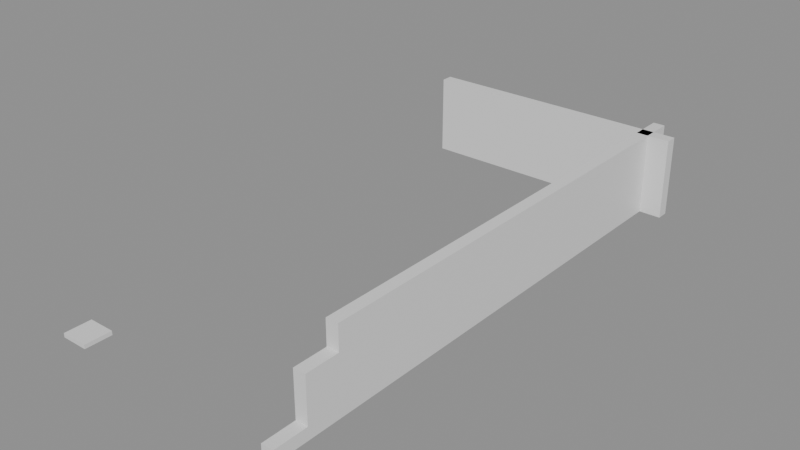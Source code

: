 # Source: building_lego.blend  (saved by Blender 5.0.119; exported with 4.5.12 LTS)
import bpy
from mathutils import Matrix  # noqa: F401  (used for matrix-valued properties, if any)

bpy.ops.wm.read_factory_settings(use_empty=True)
scene = bpy.context.scene
scene.name = 'Scene'

# ---- collections
col_01_paredes_externas = bpy.data.collections.new('01_Paredes_Externas'); scene.collection.children.link(col_01_paredes_externas)
col_04_moveis_decoracoes = bpy.data.collections.new('04_Moveis_Decoracoes'); scene.collection.children.link(col_04_moveis_decoracoes)

# ---- materials (node trees are filled in below, after node groups)
mat_mat_parede_externa = bpy.data.materials.new('Mat_Parede_Externa')
mat_mat_moveis = bpy.data.materials.new('Mat_Moveis')

# ---- material node trees
mat_mat_parede_externa.use_nodes = True; mat_mat_parede_externa.node_tree.nodes.clear()
_N = mat_mat_parede_externa.node_tree.nodes; _L = mat_mat_parede_externa.node_tree.links
n0 = _N.new('ShaderNodeBsdfPrincipled'); n0.name = 'BSDF - Pré-fundamentado'; n0.location = (-200, 100)
n1 = _N.new('ShaderNodeOutputMaterial'); n1.name = 'Saída de material'; n1.location = (200, 100)
_L.new(n0.outputs[0], n1.inputs[0])
n1.is_active_output = True
mat_mat_moveis.use_nodes = True; mat_mat_moveis.node_tree.nodes.clear()
_N = mat_mat_moveis.node_tree.nodes; _L = mat_mat_moveis.node_tree.links
n0 = _N.new('ShaderNodeBsdfPrincipled'); n0.name = 'BSDF - Pré-fundamentado'; n0.location = (-200, 100)
n1 = _N.new('ShaderNodeOutputMaterial'); n1.name = 'Saída de material'; n1.location = (200, 100)
_L.new(n0.outputs[0], n1.inputs[0])
n1.is_active_output = True

# ---- meshes
me_bloco_stone_wall_2864_534_z0 = bpy.data.meshes.new('Bloco_stone_wall_2864_534_z0')
me_bloco_stone_wall_2864_534_z0.from_pydata([(-0.5, -0.175, -1.2), (0.5, -0.175, -1.2), (0.5, 0.175, -1.2), (-0.5, 0.175, -1.2), (-0.5, -0.175, 1.2), (0.5, -0.175, 1.2), (0.5, 0.175, 1.2), (-0.5, 0.175, 1.2)], [], [(0, 1, 2, 3), (4, 7, 6, 5), (0, 4, 5, 1), (2, 6, 7, 3), (0, 3, 7, 4), (1, 5, 6, 2)])
me_bloco_stone_wall_2864_534_z0.materials.append(mat_mat_parede_externa)
me_bloco_stone_wall_2864_534_z0.update()
me_bloco_stone_wall_2865_534_z0 = bpy.data.meshes.new('Bloco_stone_wall_2865_534_z0')
me_bloco_stone_wall_2865_534_z0.from_pydata([(-0.5, -0.175, -1.2), (0.5, -0.175, -1.2), (0.5, 0.175, -1.2), (-0.5, 0.175, -1.2), (-0.5, -0.175, 1.2), (0.5, -0.175, 1.2), (0.5, 0.175, 1.2), (-0.5, 0.175, 1.2)], [], [(0, 1, 2, 3), (4, 7, 6, 5), (0, 4, 5, 1), (2, 6, 7, 3), (0, 3, 7, 4), (1, 5, 6, 2)])
me_bloco_stone_wall_2865_534_z0.materials.append(mat_mat_parede_externa)
me_bloco_stone_wall_2865_534_z0.update()
me_bloco_stone_wall_2866_534_z0 = bpy.data.meshes.new('Bloco_stone_wall_2866_534_z0')
me_bloco_stone_wall_2866_534_z0.from_pydata([(-0.5, -0.175, -1.2), (0.5, -0.175, -1.2), (0.5, 0.175, -1.2), (-0.5, 0.175, -1.2), (-0.5, -0.175, 1.2), (0.5, -0.175, 1.2), (0.5, 0.175, 1.2), (-0.5, 0.175, 1.2)], [], [(0, 1, 2, 3), (4, 7, 6, 5), (0, 4, 5, 1), (2, 6, 7, 3), (0, 3, 7, 4), (1, 5, 6, 2)])
me_bloco_stone_wall_2866_534_z0.materials.append(mat_mat_parede_externa)
me_bloco_stone_wall_2866_534_z0.update()
me_bloco_stone_wall_2867_534_z0 = bpy.data.meshes.new('Bloco_stone_wall_2867_534_z0')
me_bloco_stone_wall_2867_534_z0.from_pydata([(-0.5, -0.175, -1.2), (0.5, -0.175, -1.2), (0.5, 0.175, -1.2), (-0.5, 0.175, -1.2), (-0.5, -0.175, 1.2), (0.5, -0.175, 1.2), (0.5, 0.175, 1.2), (-0.5, 0.175, 1.2)], [], [(0, 1, 2, 3), (4, 7, 6, 5), (0, 4, 5, 1), (2, 6, 7, 3), (0, 3, 7, 4), (1, 5, 6, 2)])
me_bloco_stone_wall_2867_534_z0.materials.append(mat_mat_parede_externa)
me_bloco_stone_wall_2867_534_z0.update()
me_bloco_stone_wall_2868_534_z0 = bpy.data.meshes.new('Bloco_stone_wall_2868_534_z0')
me_bloco_stone_wall_2868_534_z0.from_pydata([(-0.5, -0.175, -1.2), (0.5, -0.175, -1.2), (0.5, 0.175, -1.2), (-0.5, 0.175, -1.2), (-0.5, -0.175, 1.2), (0.5, -0.175, 1.2), (0.5, 0.175, 1.2), (-0.5, 0.175, 1.2)], [], [(0, 1, 2, 3), (4, 7, 6, 5), (0, 4, 5, 1), (2, 6, 7, 3), (0, 3, 7, 4), (1, 5, 6, 2)])
me_bloco_stone_wall_2868_534_z0.materials.append(mat_mat_parede_externa)
me_bloco_stone_wall_2868_534_z0.update()
me_bloco_stone_wall_2869_534_z0 = bpy.data.meshes.new('Bloco_stone_wall_2869_534_z0')
me_bloco_stone_wall_2869_534_z0.from_pydata([(-0.5, -0.175, -1.2), (0.5, -0.175, -1.2), (0.5, 0.175, -1.2), (-0.5, 0.175, -1.2), (-0.5, -0.175, 1.2), (0.5, -0.175, 1.2), (0.5, 0.175, 1.2), (-0.5, 0.175, 1.2)], [], [(0, 1, 2, 3), (4, 7, 6, 5), (0, 4, 5, 1), (2, 6, 7, 3), (0, 3, 7, 4), (1, 5, 6, 2)])
me_bloco_stone_wall_2869_534_z0.materials.append(mat_mat_parede_externa)
me_bloco_stone_wall_2869_534_z0.update()
me_bloco_stone_wall_2870_534_z0 = bpy.data.meshes.new('Bloco_stone_wall_2870_534_z0')
me_bloco_stone_wall_2870_534_z0.from_pydata([(-0.5, -0.175, -1.2), (0.5, -0.175, -1.2), (0.5, 0.175, -1.2), (-0.5, 0.175, -1.2), (-0.5, -0.175, 1.2), (0.5, -0.175, 1.2), (0.5, 0.175, 1.2), (-0.5, 0.175, 1.2)], [], [(0, 1, 2, 3), (4, 7, 6, 5), (0, 4, 5, 1), (2, 6, 7, 3), (0, 3, 7, 4), (1, 5, 6, 2)])
me_bloco_stone_wall_2870_534_z0.materials.append(mat_mat_parede_externa)
me_bloco_stone_wall_2870_534_z0.update()
me_bloco_stone_wall_2871_534_z0 = bpy.data.meshes.new('Bloco_stone_wall_2871_534_z0')
me_bloco_stone_wall_2871_534_z0.from_pydata([(-0.5, -0.175, -1.2), (0.5, -0.175, -1.2), (0.5, 0.175, -1.2), (-0.5, 0.175, -1.2), (-0.5, -0.175, 1.2), (0.5, -0.175, 1.2), (0.5, 0.175, 1.2), (-0.5, 0.175, 1.2)], [], [(0, 1, 2, 3), (4, 7, 6, 5), (0, 4, 5, 1), (2, 6, 7, 3), (0, 3, 7, 4), (1, 5, 6, 2)])
me_bloco_stone_wall_2871_534_z0.materials.append(mat_mat_parede_externa)
me_bloco_stone_wall_2871_534_z0.update()
me_bloco_stone_wall_2871_519_z0 = bpy.data.meshes.new('Bloco_stone_wall_2871_519_z0')
me_bloco_stone_wall_2871_519_z0.from_pydata([(-0.175, -0.5, -0.18), (0.175, -0.5, -0.18), (0.175, 0.5, -0.18), (-0.175, 0.5, -0.18), (-0.175, -0.5, 0.18), (0.175, -0.5, 0.18), (0.175, 0.5, 0.18), (-0.175, 0.5, 0.18)], [], [(0, 1, 2, 3), (4, 7, 6, 5), (0, 4, 5, 1), (2, 6, 7, 3), (0, 3, 7, 4), (1, 5, 6, 2)])
me_bloco_stone_wall_2871_519_z0.materials.append(mat_mat_parede_externa)
me_bloco_stone_wall_2871_519_z0.update()
me_bloco_stone_wall_2871_520_z0 = bpy.data.meshes.new('Bloco_stone_wall_2871_520_z0')
me_bloco_stone_wall_2871_520_z0.from_pydata([(-0.175, -0.5, -0.18), (0.175, -0.5, -0.18), (0.175, 0.5, -0.18), (-0.175, 0.5, -0.18), (-0.175, -0.5, 0.18), (0.175, -0.5, 0.18), (0.175, 0.5, 0.18), (-0.175, 0.5, 0.18)], [], [(0, 1, 2, 3), (4, 7, 6, 5), (0, 4, 5, 1), (2, 6, 7, 3), (0, 3, 7, 4), (1, 5, 6, 2)])
me_bloco_stone_wall_2871_520_z0.materials.append(mat_mat_parede_externa)
me_bloco_stone_wall_2871_520_z0.update()
me_bloco_stone_wall_2871_520_z3 = bpy.data.meshes.new('Bloco_stone_wall_2871_520_z3')
me_bloco_stone_wall_2871_520_z3.from_pydata([(-0.175, -0.5, -0.18), (0.175, -0.5, -0.18), (0.175, 0.5, -0.18), (-0.175, 0.5, -0.18), (-0.175, -0.5, 0.18), (0.175, -0.5, 0.18), (0.175, 0.5, 0.18), (-0.175, 0.5, 0.18)], [], [(0, 1, 2, 3), (4, 7, 6, 5), (0, 4, 5, 1), (2, 6, 7, 3), (0, 3, 7, 4), (1, 5, 6, 2)])
me_bloco_stone_wall_2871_520_z3.materials.append(mat_mat_parede_externa)
me_bloco_stone_wall_2871_520_z3.update()
me_bloco_stone_wall_2871_520_z6 = bpy.data.meshes.new('Bloco_stone_wall_2871_520_z6')
me_bloco_stone_wall_2871_520_z6.from_pydata([(-0.175, -0.5, -0.18), (0.175, -0.5, -0.18), (0.175, 0.5, -0.18), (-0.175, 0.5, -0.18), (-0.175, -0.5, 0.18), (0.175, -0.5, 0.18), (0.175, 0.5, 0.18), (-0.175, 0.5, 0.18)], [], [(0, 1, 2, 3), (4, 7, 6, 5), (0, 4, 5, 1), (2, 6, 7, 3), (0, 3, 7, 4), (1, 5, 6, 2)])
me_bloco_stone_wall_2871_520_z6.materials.append(mat_mat_parede_externa)
me_bloco_stone_wall_2871_520_z6.update()
me_bloco_ruined_wall_2871_520_z9 = bpy.data.meshes.new('Bloco_ruined_wall_2871_520_z9')
me_bloco_ruined_wall_2871_520_z9.from_pydata([(-0.175, -0.5, -0.3), (0.175, -0.5, -0.3), (0.175, 0.5, -0.3), (-0.175, 0.5, -0.3), (-0.175, -0.5, 0.3), (0.175, -0.5, 0.3), (0.175, 0.5, 0.3), (-0.175, 0.5, 0.3)], [], [(0, 1, 2, 3), (4, 7, 6, 5), (0, 4, 5, 1), (2, 6, 7, 3), (0, 3, 7, 4), (1, 5, 6, 2)])
me_bloco_ruined_wall_2871_520_z9.materials.append(mat_mat_parede_externa)
me_bloco_ruined_wall_2871_520_z9.update()
me_bloco_stone_wall_2871_521_z0 = bpy.data.meshes.new('Bloco_stone_wall_2871_521_z0')
me_bloco_stone_wall_2871_521_z0.from_pydata([(-0.175, -0.5, -1.2), (0.175, -0.5, -1.2), (0.175, 0.5, -1.2), (-0.175, 0.5, -1.2), (-0.175, -0.5, 1.2), (0.175, -0.5, 1.2), (0.175, 0.5, 1.2), (-0.175, 0.5, 1.2)], [], [(0, 1, 2, 3), (4, 7, 6, 5), (0, 4, 5, 1), (2, 6, 7, 3), (0, 3, 7, 4), (1, 5, 6, 2)])
me_bloco_stone_wall_2871_521_z0.materials.append(mat_mat_parede_externa)
me_bloco_stone_wall_2871_521_z0.update()
me_bloco_stone_wall_2871_522_z0 = bpy.data.meshes.new('Bloco_stone_wall_2871_522_z0')
me_bloco_stone_wall_2871_522_z0.from_pydata([(-0.175, -0.5, -1.2), (0.175, -0.5, -1.2), (0.175, 0.5, -1.2), (-0.175, 0.5, -1.2), (-0.175, -0.5, 1.2), (0.175, -0.5, 1.2), (0.175, 0.5, 1.2), (-0.175, 0.5, 1.2)], [], [(0, 1, 2, 3), (4, 7, 6, 5), (0, 4, 5, 1), (2, 6, 7, 3), (0, 3, 7, 4), (1, 5, 6, 2)])
me_bloco_stone_wall_2871_522_z0.materials.append(mat_mat_parede_externa)
me_bloco_stone_wall_2871_522_z0.update()
me_bloco_stone_wall_2871_523_z0 = bpy.data.meshes.new('Bloco_stone_wall_2871_523_z0')
me_bloco_stone_wall_2871_523_z0.from_pydata([(-0.175, -0.5, -1.2), (0.175, -0.5, -1.2), (0.175, 0.5, -1.2), (-0.175, 0.5, -1.2), (-0.175, -0.5, 1.2), (0.175, -0.5, 1.2), (0.175, 0.5, 1.2), (-0.175, 0.5, 1.2)], [], [(0, 1, 2, 3), (4, 7, 6, 5), (0, 4, 5, 1), (2, 6, 7, 3), (0, 3, 7, 4), (1, 5, 6, 2)])
me_bloco_stone_wall_2871_523_z0.materials.append(mat_mat_parede_externa)
me_bloco_stone_wall_2871_523_z0.update()
me_bloco_stone_wall_2871_524_z0 = bpy.data.meshes.new('Bloco_stone_wall_2871_524_z0')
me_bloco_stone_wall_2871_524_z0.from_pydata([(-0.175, -0.5, -1.2), (0.175, -0.5, -1.2), (0.175, 0.5, -1.2), (-0.175, 0.5, -1.2), (-0.175, -0.5, 1.2), (0.175, -0.5, 1.2), (0.175, 0.5, 1.2), (-0.175, 0.5, 1.2)], [], [(0, 1, 2, 3), (4, 7, 6, 5), (0, 4, 5, 1), (2, 6, 7, 3), (0, 3, 7, 4), (1, 5, 6, 2)])
me_bloco_stone_wall_2871_524_z0.materials.append(mat_mat_parede_externa)
me_bloco_stone_wall_2871_524_z0.update()
me_bloco_stone_wall_2871_525_z0 = bpy.data.meshes.new('Bloco_stone_wall_2871_525_z0')
me_bloco_stone_wall_2871_525_z0.from_pydata([(-0.175, -0.5, -1.2), (0.175, -0.5, -1.2), (0.175, 0.5, -1.2), (-0.175, 0.5, -1.2), (-0.175, -0.5, 1.2), (0.175, -0.5, 1.2), (0.175, 0.5, 1.2), (-0.175, 0.5, 1.2)], [], [(0, 1, 2, 3), (4, 7, 6, 5), (0, 4, 5, 1), (2, 6, 7, 3), (0, 3, 7, 4), (1, 5, 6, 2)])
me_bloco_stone_wall_2871_525_z0.materials.append(mat_mat_parede_externa)
me_bloco_stone_wall_2871_525_z0.update()
me_bloco_stone_wall_2871_526_z0 = bpy.data.meshes.new('Bloco_stone_wall_2871_526_z0')
me_bloco_stone_wall_2871_526_z0.from_pydata([(-0.175, -0.5, -1.2), (0.175, -0.5, -1.2), (0.175, 0.5, -1.2), (-0.175, 0.5, -1.2), (-0.175, -0.5, 1.2), (0.175, -0.5, 1.2), (0.175, 0.5, 1.2), (-0.175, 0.5, 1.2)], [], [(0, 1, 2, 3), (4, 7, 6, 5), (0, 4, 5, 1), (2, 6, 7, 3), (0, 3, 7, 4), (1, 5, 6, 2)])
me_bloco_stone_wall_2871_526_z0.materials.append(mat_mat_parede_externa)
me_bloco_stone_wall_2871_526_z0.update()
me_bloco_stone_wall_2871_527_z0 = bpy.data.meshes.new('Bloco_stone_wall_2871_527_z0')
me_bloco_stone_wall_2871_527_z0.from_pydata([(-0.175, -0.5, -1.2), (0.175, -0.5, -1.2), (0.175, 0.5, -1.2), (-0.175, 0.5, -1.2), (-0.175, -0.5, 1.2), (0.175, -0.5, 1.2), (0.175, 0.5, 1.2), (-0.175, 0.5, 1.2)], [], [(0, 1, 2, 3), (4, 7, 6, 5), (0, 4, 5, 1), (2, 6, 7, 3), (0, 3, 7, 4), (1, 5, 6, 2)])
me_bloco_stone_wall_2871_527_z0.materials.append(mat_mat_parede_externa)
me_bloco_stone_wall_2871_527_z0.update()
me_bloco_stone_wall_2871_528_z0 = bpy.data.meshes.new('Bloco_stone_wall_2871_528_z0')
me_bloco_stone_wall_2871_528_z0.from_pydata([(-0.175, -0.5, -1.2), (0.175, -0.5, -1.2), (0.175, 0.5, -1.2), (-0.175, 0.5, -1.2), (-0.175, -0.5, 1.2), (0.175, -0.5, 1.2), (0.175, 0.5, 1.2), (-0.175, 0.5, 1.2)], [], [(0, 1, 2, 3), (4, 7, 6, 5), (0, 4, 5, 1), (2, 6, 7, 3), (0, 3, 7, 4), (1, 5, 6, 2)])
me_bloco_stone_wall_2871_528_z0.materials.append(mat_mat_parede_externa)
me_bloco_stone_wall_2871_528_z0.update()
me_bloco_stone_wall_2871_529_z0 = bpy.data.meshes.new('Bloco_stone_wall_2871_529_z0')
me_bloco_stone_wall_2871_529_z0.from_pydata([(-0.175, -0.5, -1.2), (0.175, -0.5, -1.2), (0.175, 0.5, -1.2), (-0.175, 0.5, -1.2), (-0.175, -0.5, 1.2), (0.175, -0.5, 1.2), (0.175, 0.5, 1.2), (-0.175, 0.5, 1.2)], [], [(0, 1, 2, 3), (4, 7, 6, 5), (0, 4, 5, 1), (2, 6, 7, 3), (0, 3, 7, 4), (1, 5, 6, 2)])
me_bloco_stone_wall_2871_529_z0.materials.append(mat_mat_parede_externa)
me_bloco_stone_wall_2871_529_z0.update()
me_bloco_stone_wall_2871_530_z0 = bpy.data.meshes.new('Bloco_stone_wall_2871_530_z0')
me_bloco_stone_wall_2871_530_z0.from_pydata([(-0.175, -0.5, -1.2), (0.175, -0.5, -1.2), (0.175, 0.5, -1.2), (-0.175, 0.5, -1.2), (-0.175, -0.5, 1.2), (0.175, -0.5, 1.2), (0.175, 0.5, 1.2), (-0.175, 0.5, 1.2)], [], [(0, 1, 2, 3), (4, 7, 6, 5), (0, 4, 5, 1), (2, 6, 7, 3), (0, 3, 7, 4), (1, 5, 6, 2)])
me_bloco_stone_wall_2871_530_z0.materials.append(mat_mat_parede_externa)
me_bloco_stone_wall_2871_530_z0.update()
me_bloco_stone_wall_2871_531_z0 = bpy.data.meshes.new('Bloco_stone_wall_2871_531_z0')
me_bloco_stone_wall_2871_531_z0.from_pydata([(-0.175, -0.5, -1.2), (0.175, -0.5, -1.2), (0.175, 0.5, -1.2), (-0.175, 0.5, -1.2), (-0.175, -0.5, 1.2), (0.175, -0.5, 1.2), (0.175, 0.5, 1.2), (-0.175, 0.5, 1.2)], [], [(0, 1, 2, 3), (4, 7, 6, 5), (0, 4, 5, 1), (2, 6, 7, 3), (0, 3, 7, 4), (1, 5, 6, 2)])
me_bloco_stone_wall_2871_531_z0.materials.append(mat_mat_parede_externa)
me_bloco_stone_wall_2871_531_z0.update()
me_bloco_stone_wall_2871_532_z0 = bpy.data.meshes.new('Bloco_stone_wall_2871_532_z0')
me_bloco_stone_wall_2871_532_z0.from_pydata([(-0.175, -0.5, -1.2), (0.175, -0.5, -1.2), (0.175, 0.5, -1.2), (-0.175, 0.5, -1.2), (-0.175, -0.5, 1.2), (0.175, -0.5, 1.2), (0.175, 0.5, 1.2), (-0.175, 0.5, 1.2)], [], [(0, 1, 2, 3), (4, 7, 6, 5), (0, 4, 5, 1), (2, 6, 7, 3), (0, 3, 7, 4), (1, 5, 6, 2)])
me_bloco_stone_wall_2871_532_z0.materials.append(mat_mat_parede_externa)
me_bloco_stone_wall_2871_532_z0.update()
me_bloco_stone_wall_2871_533_z0 = bpy.data.meshes.new('Bloco_stone_wall_2871_533_z0')
me_bloco_stone_wall_2871_533_z0.from_pydata([(-0.175, -0.5, -1.2), (0.175, -0.5, -1.2), (0.175, 0.5, -1.2), (-0.175, 0.5, -1.2), (-0.175, -0.5, 1.2), (0.175, -0.5, 1.2), (0.175, 0.5, 1.2), (-0.175, 0.5, 1.2)], [], [(0, 1, 2, 3), (4, 7, 6, 5), (0, 4, 5, 1), (2, 6, 7, 3), (0, 3, 7, 4), (1, 5, 6, 2)])
me_bloco_stone_wall_2871_533_z0.materials.append(mat_mat_parede_externa)
me_bloco_stone_wall_2871_533_z0.update()
me_bloco_stone_wall_2871_534_z0_001 = bpy.data.meshes.new('Bloco_stone_wall_2871_534_z0.001')
me_bloco_stone_wall_2871_534_z0_001.from_pydata([(-0.175, -0.5, -1.2), (0.175, -0.5, -1.2), (0.175, 0.5, -1.2), (-0.175, 0.5, -1.2), (-0.175, -0.5, 1.2), (0.175, -0.5, 1.2), (0.175, 0.5, 1.2), (-0.175, 0.5, 1.2)], [], [(0, 1, 2, 3), (4, 7, 6, 5), (0, 4, 5, 1), (2, 6, 7, 3), (0, 3, 7, 4), (1, 5, 6, 2)])
me_bloco_stone_wall_2871_534_z0_001.materials.append(mat_mat_parede_externa)
me_bloco_stone_wall_2871_534_z0_001.update()
me_movel_grasses_2864_519_z0 = bpy.data.meshes.new('Movel_grasses_2864_519_z0')
me_movel_grasses_2864_519_z0.from_pydata([(-0.4, -0.4, -0.06), (0.4, -0.4, -0.06), (0.4, 0.4, -0.06), (-0.4, 0.4, -0.06), (-0.4, -0.4, 0.06), (0.4, -0.4, 0.06), (0.4, 0.4, 0.06), (-0.4, 0.4, 0.06)], [], [(0, 1, 2, 3), (4, 7, 6, 5), (0, 4, 5, 1), (2, 6, 7, 3), (0, 3, 7, 4), (1, 5, 6, 2)])
me_movel_grasses_2864_519_z0.materials.append(mat_mat_moveis)
me_movel_grasses_2864_519_z0.update()

# ---- objects
ob_parede_externa_sul_y534_x2864_2871 = bpy.data.objects.new('Parede_Externa_Sul_Y534_X2864_2871', None)
ob_bloco_stone_wall_2864_534_z0 = bpy.data.objects.new('Bloco_stone_wall_2864_534_z0', me_bloco_stone_wall_2864_534_z0)
ob_bloco_stone_wall_2865_534_z0 = bpy.data.objects.new('Bloco_stone_wall_2865_534_z0', me_bloco_stone_wall_2865_534_z0)
ob_bloco_stone_wall_2866_534_z0 = bpy.data.objects.new('Bloco_stone_wall_2866_534_z0', me_bloco_stone_wall_2866_534_z0)
ob_bloco_stone_wall_2867_534_z0 = bpy.data.objects.new('Bloco_stone_wall_2867_534_z0', me_bloco_stone_wall_2867_534_z0)
ob_bloco_stone_wall_2868_534_z0 = bpy.data.objects.new('Bloco_stone_wall_2868_534_z0', me_bloco_stone_wall_2868_534_z0)
ob_bloco_stone_wall_2869_534_z0 = bpy.data.objects.new('Bloco_stone_wall_2869_534_z0', me_bloco_stone_wall_2869_534_z0)
ob_bloco_stone_wall_2870_534_z0 = bpy.data.objects.new('Bloco_stone_wall_2870_534_z0', me_bloco_stone_wall_2870_534_z0)
ob_bloco_stone_wall_2871_534_z0 = bpy.data.objects.new('Bloco_stone_wall_2871_534_z0', me_bloco_stone_wall_2871_534_z0)
ob_parede_externa_leste_x2871_y519_534 = bpy.data.objects.new('Parede_Externa_Leste_X2871_Y519_534', None)
ob_bloco_stone_wall_2871_519_z0 = bpy.data.objects.new('Bloco_stone_wall_2871_519_z0', me_bloco_stone_wall_2871_519_z0)
ob_bloco_stone_wall_2871_520_z0 = bpy.data.objects.new('Bloco_stone_wall_2871_520_z0', me_bloco_stone_wall_2871_520_z0)
ob_bloco_stone_wall_2871_520_z3 = bpy.data.objects.new('Bloco_stone_wall_2871_520_z3', me_bloco_stone_wall_2871_520_z3)
ob_bloco_stone_wall_2871_520_z6 = bpy.data.objects.new('Bloco_stone_wall_2871_520_z6', me_bloco_stone_wall_2871_520_z6)
ob_bloco_ruined_wall_2871_520_z9 = bpy.data.objects.new('Bloco_ruined_wall_2871_520_z9', me_bloco_ruined_wall_2871_520_z9)
ob_bloco_stone_wall_2871_521_z0 = bpy.data.objects.new('Bloco_stone_wall_2871_521_z0', me_bloco_stone_wall_2871_521_z0)
ob_bloco_stone_wall_2871_522_z0 = bpy.data.objects.new('Bloco_stone_wall_2871_522_z0', me_bloco_stone_wall_2871_522_z0)
ob_bloco_stone_wall_2871_523_z0 = bpy.data.objects.new('Bloco_stone_wall_2871_523_z0', me_bloco_stone_wall_2871_523_z0)
ob_bloco_stone_wall_2871_524_z0 = bpy.data.objects.new('Bloco_stone_wall_2871_524_z0', me_bloco_stone_wall_2871_524_z0)
ob_bloco_stone_wall_2871_525_z0 = bpy.data.objects.new('Bloco_stone_wall_2871_525_z0', me_bloco_stone_wall_2871_525_z0)
ob_bloco_stone_wall_2871_526_z0 = bpy.data.objects.new('Bloco_stone_wall_2871_526_z0', me_bloco_stone_wall_2871_526_z0)
ob_bloco_stone_wall_2871_527_z0 = bpy.data.objects.new('Bloco_stone_wall_2871_527_z0', me_bloco_stone_wall_2871_527_z0)
ob_bloco_stone_wall_2871_528_z0 = bpy.data.objects.new('Bloco_stone_wall_2871_528_z0', me_bloco_stone_wall_2871_528_z0)
ob_bloco_stone_wall_2871_529_z0 = bpy.data.objects.new('Bloco_stone_wall_2871_529_z0', me_bloco_stone_wall_2871_529_z0)
ob_bloco_stone_wall_2871_530_z0 = bpy.data.objects.new('Bloco_stone_wall_2871_530_z0', me_bloco_stone_wall_2871_530_z0)
ob_bloco_stone_wall_2871_531_z0 = bpy.data.objects.new('Bloco_stone_wall_2871_531_z0', me_bloco_stone_wall_2871_531_z0)
ob_bloco_stone_wall_2871_532_z0 = bpy.data.objects.new('Bloco_stone_wall_2871_532_z0', me_bloco_stone_wall_2871_532_z0)
ob_bloco_stone_wall_2871_533_z0 = bpy.data.objects.new('Bloco_stone_wall_2871_533_z0', me_bloco_stone_wall_2871_533_z0)
ob_bloco_stone_wall_2871_534_z0_001 = bpy.data.objects.new('Bloco_stone_wall_2871_534_z0.001', me_bloco_stone_wall_2871_534_z0_001)
ob_moveis_decoracoes = bpy.data.objects.new('Moveis_Decoracoes', None)
ob_movel_grasses_2864_519_z0 = bpy.data.objects.new('Movel_grasses_2864_519_z0', me_movel_grasses_2864_519_z0)

# ---- transforms, parenting, visibility, modifiers, constraints
ob_parede_externa_sul_y534_x2864_2871.location = (0.0, 7.5, 0.0)
ob_parede_externa_sul_y534_x2864_2871.empty_display_type = 'CUBE'
ob_bloco_stone_wall_2864_534_z0.parent = ob_parede_externa_sul_y534_x2864_2871
ob_bloco_stone_wall_2864_534_z0.matrix_parent_inverse = Matrix(((1.0, -0.0, 0.0, -0.0), (-0.0, 1.0, -0.0, -7.5), (0.0, -0.0, 1.0, -0.0), (-0.0, 0.0, -0.0, 1.0)))
ob_bloco_stone_wall_2864_534_z0.location = (-3.5, 7.175, 1.2)
ob_bloco_stone_wall_2865_534_z0.parent = ob_parede_externa_sul_y534_x2864_2871
ob_bloco_stone_wall_2865_534_z0.matrix_parent_inverse = Matrix(((1.0, -0.0, 0.0, -0.0), (-0.0, 1.0, -0.0, -7.5), (0.0, -0.0, 1.0, -0.0), (-0.0, 0.0, -0.0, 1.0)))
ob_bloco_stone_wall_2865_534_z0.location = (-2.5, 7.175, 1.2)
ob_bloco_stone_wall_2866_534_z0.parent = ob_parede_externa_sul_y534_x2864_2871
ob_bloco_stone_wall_2866_534_z0.matrix_parent_inverse = Matrix(((1.0, -0.0, 0.0, -0.0), (-0.0, 1.0, -0.0, -7.5), (0.0, -0.0, 1.0, -0.0), (-0.0, 0.0, -0.0, 1.0)))
ob_bloco_stone_wall_2866_534_z0.location = (-1.5, 7.175, 1.2)
ob_bloco_stone_wall_2867_534_z0.parent = ob_parede_externa_sul_y534_x2864_2871
ob_bloco_stone_wall_2867_534_z0.matrix_parent_inverse = Matrix(((1.0, -0.0, 0.0, -0.0), (-0.0, 1.0, -0.0, -7.5), (0.0, -0.0, 1.0, -0.0), (-0.0, 0.0, -0.0, 1.0)))
ob_bloco_stone_wall_2867_534_z0.location = (-0.5, 7.175, 1.2)
ob_bloco_stone_wall_2868_534_z0.parent = ob_parede_externa_sul_y534_x2864_2871
ob_bloco_stone_wall_2868_534_z0.matrix_parent_inverse = Matrix(((1.0, -0.0, 0.0, -0.0), (-0.0, 1.0, -0.0, -7.5), (0.0, -0.0, 1.0, -0.0), (-0.0, 0.0, -0.0, 1.0)))
ob_bloco_stone_wall_2868_534_z0.location = (0.5, 7.175, 1.2)
ob_bloco_stone_wall_2869_534_z0.parent = ob_parede_externa_sul_y534_x2864_2871
ob_bloco_stone_wall_2869_534_z0.matrix_parent_inverse = Matrix(((1.0, -0.0, 0.0, -0.0), (-0.0, 1.0, -0.0, -7.5), (0.0, -0.0, 1.0, -0.0), (-0.0, 0.0, -0.0, 1.0)))
ob_bloco_stone_wall_2869_534_z0.location = (1.5, 7.175, 1.2)
ob_bloco_stone_wall_2870_534_z0.parent = ob_parede_externa_sul_y534_x2864_2871
ob_bloco_stone_wall_2870_534_z0.matrix_parent_inverse = Matrix(((1.0, -0.0, 0.0, -0.0), (-0.0, 1.0, -0.0, -7.5), (0.0, -0.0, 1.0, -0.0), (-0.0, 0.0, -0.0, 1.0)))
ob_bloco_stone_wall_2870_534_z0.location = (2.5, 7.175, 1.2)
ob_bloco_stone_wall_2871_534_z0.parent = ob_parede_externa_sul_y534_x2864_2871
ob_bloco_stone_wall_2871_534_z0.matrix_parent_inverse = Matrix(((1.0, -0.0, 0.0, -0.0), (-0.0, 1.0, -0.0, -7.5), (0.0, -0.0, 1.0, -0.0), (-0.0, 0.0, -0.0, 1.0)))
ob_bloco_stone_wall_2871_534_z0.location = (3.5, 7.175, 1.2)
ob_parede_externa_leste_x2871_y519_534.location = (3.5, 0.0, 0.0)
ob_parede_externa_leste_x2871_y519_534.empty_display_type = 'CUBE'
ob_bloco_stone_wall_2871_519_z0.parent = ob_parede_externa_leste_x2871_y519_534
ob_bloco_stone_wall_2871_519_z0.matrix_parent_inverse = Matrix(((1.0, -0.0, 0.0, -3.5), (-0.0, 1.0, -0.0, 0.0), (0.0, -0.0, 1.0, -0.0), (-0.0, 0.0, -0.0, 1.0)))
ob_bloco_stone_wall_2871_519_z0.location = (3.175, -7.5, 0.18)
ob_bloco_stone_wall_2871_520_z0.parent = ob_parede_externa_leste_x2871_y519_534
ob_bloco_stone_wall_2871_520_z0.matrix_parent_inverse = Matrix(((1.0, -0.0, 0.0, -3.5), (-0.0, 1.0, -0.0, 0.0), (0.0, -0.0, 1.0, -0.0), (-0.0, 0.0, -0.0, 1.0)))
ob_bloco_stone_wall_2871_520_z0.location = (3.175, -6.5, 0.18)
ob_bloco_stone_wall_2871_520_z3.parent = ob_parede_externa_leste_x2871_y519_534
ob_bloco_stone_wall_2871_520_z3.matrix_parent_inverse = Matrix(((1.0, -0.0, 0.0, -3.5), (-0.0, 1.0, -0.0, 0.0), (0.0, -0.0, 1.0, -0.0), (-0.0, 0.0, -0.0, 1.0)))
ob_bloco_stone_wall_2871_520_z3.location = (3.175, -6.5, 0.54)
ob_bloco_stone_wall_2871_520_z6.parent = ob_parede_externa_leste_x2871_y519_534
ob_bloco_stone_wall_2871_520_z6.matrix_parent_inverse = Matrix(((1.0, -0.0, 0.0, -3.5), (-0.0, 1.0, -0.0, 0.0), (0.0, -0.0, 1.0, -0.0), (-0.0, 0.0, -0.0, 1.0)))
ob_bloco_stone_wall_2871_520_z6.location = (3.175, -6.5, 0.9)
ob_bloco_ruined_wall_2871_520_z9.parent = ob_parede_externa_leste_x2871_y519_534
ob_bloco_ruined_wall_2871_520_z9.matrix_parent_inverse = Matrix(((1.0, -0.0, 0.0, -3.5), (-0.0, 1.0, -0.0, 0.0), (0.0, -0.0, 1.0, -0.0), (-0.0, 0.0, -0.0, 1.0)))
ob_bloco_ruined_wall_2871_520_z9.location = (3.175, -6.5, 1.38)
ob_bloco_stone_wall_2871_521_z0.parent = ob_parede_externa_leste_x2871_y519_534
ob_bloco_stone_wall_2871_521_z0.matrix_parent_inverse = Matrix(((1.0, -0.0, 0.0, -3.5), (-0.0, 1.0, -0.0, 0.0), (0.0, -0.0, 1.0, -0.0), (-0.0, 0.0, -0.0, 1.0)))
ob_bloco_stone_wall_2871_521_z0.location = (3.175, -5.5, 1.2)
ob_bloco_stone_wall_2871_522_z0.parent = ob_parede_externa_leste_x2871_y519_534
ob_bloco_stone_wall_2871_522_z0.matrix_parent_inverse = Matrix(((1.0, -0.0, 0.0, -3.5), (-0.0, 1.0, -0.0, 0.0), (0.0, -0.0, 1.0, -0.0), (-0.0, 0.0, -0.0, 1.0)))
ob_bloco_stone_wall_2871_522_z0.location = (3.175, -4.5, 1.2)
ob_bloco_stone_wall_2871_523_z0.parent = ob_parede_externa_leste_x2871_y519_534
ob_bloco_stone_wall_2871_523_z0.matrix_parent_inverse = Matrix(((1.0, -0.0, 0.0, -3.5), (-0.0, 1.0, -0.0, 0.0), (0.0, -0.0, 1.0, -0.0), (-0.0, 0.0, -0.0, 1.0)))
ob_bloco_stone_wall_2871_523_z0.location = (3.175, -3.5, 1.2)
ob_bloco_stone_wall_2871_524_z0.parent = ob_parede_externa_leste_x2871_y519_534
ob_bloco_stone_wall_2871_524_z0.matrix_parent_inverse = Matrix(((1.0, -0.0, 0.0, -3.5), (-0.0, 1.0, -0.0, 0.0), (0.0, -0.0, 1.0, -0.0), (-0.0, 0.0, -0.0, 1.0)))
ob_bloco_stone_wall_2871_524_z0.location = (3.175, -2.5, 1.2)
ob_bloco_stone_wall_2871_525_z0.parent = ob_parede_externa_leste_x2871_y519_534
ob_bloco_stone_wall_2871_525_z0.matrix_parent_inverse = Matrix(((1.0, -0.0, 0.0, -3.5), (-0.0, 1.0, -0.0, 0.0), (0.0, -0.0, 1.0, -0.0), (-0.0, 0.0, -0.0, 1.0)))
ob_bloco_stone_wall_2871_525_z0.location = (3.175, -1.5, 1.2)
ob_bloco_stone_wall_2871_526_z0.parent = ob_parede_externa_leste_x2871_y519_534
ob_bloco_stone_wall_2871_526_z0.matrix_parent_inverse = Matrix(((1.0, -0.0, 0.0, -3.5), (-0.0, 1.0, -0.0, 0.0), (0.0, -0.0, 1.0, -0.0), (-0.0, 0.0, -0.0, 1.0)))
ob_bloco_stone_wall_2871_526_z0.location = (3.175, -0.5, 1.2)
ob_bloco_stone_wall_2871_527_z0.parent = ob_parede_externa_leste_x2871_y519_534
ob_bloco_stone_wall_2871_527_z0.matrix_parent_inverse = Matrix(((1.0, -0.0, 0.0, -3.5), (-0.0, 1.0, -0.0, 0.0), (0.0, -0.0, 1.0, -0.0), (-0.0, 0.0, -0.0, 1.0)))
ob_bloco_stone_wall_2871_527_z0.location = (3.175, 0.5, 1.2)
ob_bloco_stone_wall_2871_528_z0.parent = ob_parede_externa_leste_x2871_y519_534
ob_bloco_stone_wall_2871_528_z0.matrix_parent_inverse = Matrix(((1.0, -0.0, 0.0, -3.5), (-0.0, 1.0, -0.0, 0.0), (0.0, -0.0, 1.0, -0.0), (-0.0, 0.0, -0.0, 1.0)))
ob_bloco_stone_wall_2871_528_z0.location = (3.175, 1.5, 1.2)
ob_bloco_stone_wall_2871_529_z0.parent = ob_parede_externa_leste_x2871_y519_534
ob_bloco_stone_wall_2871_529_z0.matrix_parent_inverse = Matrix(((1.0, -0.0, 0.0, -3.5), (-0.0, 1.0, -0.0, 0.0), (0.0, -0.0, 1.0, -0.0), (-0.0, 0.0, -0.0, 1.0)))
ob_bloco_stone_wall_2871_529_z0.location = (3.175, 2.5, 1.2)
ob_bloco_stone_wall_2871_530_z0.parent = ob_parede_externa_leste_x2871_y519_534
ob_bloco_stone_wall_2871_530_z0.matrix_parent_inverse = Matrix(((1.0, -0.0, 0.0, -3.5), (-0.0, 1.0, -0.0, 0.0), (0.0, -0.0, 1.0, -0.0), (-0.0, 0.0, -0.0, 1.0)))
ob_bloco_stone_wall_2871_530_z0.location = (3.175, 3.5, 1.2)
ob_bloco_stone_wall_2871_531_z0.parent = ob_parede_externa_leste_x2871_y519_534
ob_bloco_stone_wall_2871_531_z0.matrix_parent_inverse = Matrix(((1.0, -0.0, 0.0, -3.5), (-0.0, 1.0, -0.0, 0.0), (0.0, -0.0, 1.0, -0.0), (-0.0, 0.0, -0.0, 1.0)))
ob_bloco_stone_wall_2871_531_z0.location = (3.175, 4.5, 1.2)
ob_bloco_stone_wall_2871_532_z0.parent = ob_parede_externa_leste_x2871_y519_534
ob_bloco_stone_wall_2871_532_z0.matrix_parent_inverse = Matrix(((1.0, -0.0, 0.0, -3.5), (-0.0, 1.0, -0.0, 0.0), (0.0, -0.0, 1.0, -0.0), (-0.0, 0.0, -0.0, 1.0)))
ob_bloco_stone_wall_2871_532_z0.location = (3.175, 5.5, 1.2)
ob_bloco_stone_wall_2871_533_z0.parent = ob_parede_externa_leste_x2871_y519_534
ob_bloco_stone_wall_2871_533_z0.matrix_parent_inverse = Matrix(((1.0, -0.0, 0.0, -3.5), (-0.0, 1.0, -0.0, 0.0), (0.0, -0.0, 1.0, -0.0), (-0.0, 0.0, -0.0, 1.0)))
ob_bloco_stone_wall_2871_533_z0.location = (3.175, 6.5, 1.2)
ob_bloco_stone_wall_2871_534_z0_001.parent = ob_parede_externa_leste_x2871_y519_534
ob_bloco_stone_wall_2871_534_z0_001.matrix_parent_inverse = Matrix(((1.0, -0.0, 0.0, -3.5), (-0.0, 1.0, -0.0, 0.0), (0.0, -0.0, 1.0, -0.0), (-0.0, 0.0, -0.0, 1.0)))
ob_bloco_stone_wall_2871_534_z0_001.location = (3.175, 7.5, 1.2)
ob_moveis_decoracoes.location = (0.0, 0.0, 0.0)
ob_moveis_decoracoes.empty_display_type = 'CUBE'
ob_movel_grasses_2864_519_z0.parent = ob_moveis_decoracoes
ob_movel_grasses_2864_519_z0.location = (-3.5, -7.5, 0.06)

# ---- collection membership
col_01_paredes_externas.objects.link(ob_parede_externa_sul_y534_x2864_2871)
col_01_paredes_externas.objects.link(ob_bloco_stone_wall_2864_534_z0)
col_01_paredes_externas.objects.link(ob_bloco_stone_wall_2865_534_z0)
col_01_paredes_externas.objects.link(ob_bloco_stone_wall_2866_534_z0)
col_01_paredes_externas.objects.link(ob_bloco_stone_wall_2867_534_z0)
col_01_paredes_externas.objects.link(ob_bloco_stone_wall_2868_534_z0)
col_01_paredes_externas.objects.link(ob_bloco_stone_wall_2869_534_z0)
col_01_paredes_externas.objects.link(ob_bloco_stone_wall_2870_534_z0)
col_01_paredes_externas.objects.link(ob_bloco_stone_wall_2871_534_z0)
col_01_paredes_externas.objects.link(ob_parede_externa_leste_x2871_y519_534)
col_01_paredes_externas.objects.link(ob_bloco_stone_wall_2871_519_z0)
col_01_paredes_externas.objects.link(ob_bloco_stone_wall_2871_520_z0)
col_01_paredes_externas.objects.link(ob_bloco_stone_wall_2871_520_z3)
col_01_paredes_externas.objects.link(ob_bloco_stone_wall_2871_520_z6)
col_01_paredes_externas.objects.link(ob_bloco_ruined_wall_2871_520_z9)
col_01_paredes_externas.objects.link(ob_bloco_stone_wall_2871_521_z0)
col_01_paredes_externas.objects.link(ob_bloco_stone_wall_2871_522_z0)
col_01_paredes_externas.objects.link(ob_bloco_stone_wall_2871_523_z0)
col_01_paredes_externas.objects.link(ob_bloco_stone_wall_2871_524_z0)
col_01_paredes_externas.objects.link(ob_bloco_stone_wall_2871_525_z0)
col_01_paredes_externas.objects.link(ob_bloco_stone_wall_2871_526_z0)
col_01_paredes_externas.objects.link(ob_bloco_stone_wall_2871_527_z0)
col_01_paredes_externas.objects.link(ob_bloco_stone_wall_2871_528_z0)
col_01_paredes_externas.objects.link(ob_bloco_stone_wall_2871_529_z0)
col_01_paredes_externas.objects.link(ob_bloco_stone_wall_2871_530_z0)
col_01_paredes_externas.objects.link(ob_bloco_stone_wall_2871_531_z0)
col_01_paredes_externas.objects.link(ob_bloco_stone_wall_2871_532_z0)
col_01_paredes_externas.objects.link(ob_bloco_stone_wall_2871_533_z0)
col_01_paredes_externas.objects.link(ob_bloco_stone_wall_2871_534_z0_001)
col_04_moveis_decoracoes.objects.link(ob_moveis_decoracoes)
col_04_moveis_decoracoes.objects.link(ob_movel_grasses_2864_519_z0)

# ---- scene / render settings (as saved in the file)
scene.frame_start = 1; scene.frame_end = 250; scene.frame_set(1)
scene.render.engine = 'BLENDER_EEVEE_NEXT'
scene.render.bake_bias = 0.0
scene.render.bake_samples = 0
scene.cycles.sampling_pattern = 'TABULATED_SOBOL'
scene.eevee.use_volume_custom_range = False
bpy.context.view_layer.update()

# ---- added for rendering (the .blend has no active camera and no usable light): camera, sun + grey world if the file has none
cam_auto = bpy.data.cameras.new('AutoCamera')
cam_auto.lens = 50.0
cam_auto.sensor_width = 36.0
cam_auto.clip_end = 1000.0
ob_auto_camera = bpy.data.objects.new('AutoCamera', cam_auto)
scene.collection.objects.link(ob_auto_camera)
ob_auto_camera.location = (16.6992, -20.0391, 14.5594)
ob_auto_camera.rotation_euler = (1.09748, -7.21219e-08, 0.694738)
scene.camera = ob_auto_camera
light_auto_sun = bpy.data.lights.new('AutoSun', 'SUN')
light_auto_sun.energy = 3.0
light_auto_sun.angle = 0.0523599
ob_auto_sun = bpy.data.objects.new('AutoSun', light_auto_sun)
scene.collection.objects.link(ob_auto_sun)
ob_auto_sun.rotation_euler = (0.872665, 0.174533, 0.523599)
if scene.world is None:
    world_auto = bpy.data.worlds.new('AutoWorld')
    world_auto.color = (0.3, 0.3, 0.3)
    scene.world = world_auto
bpy.context.view_layer.update()
